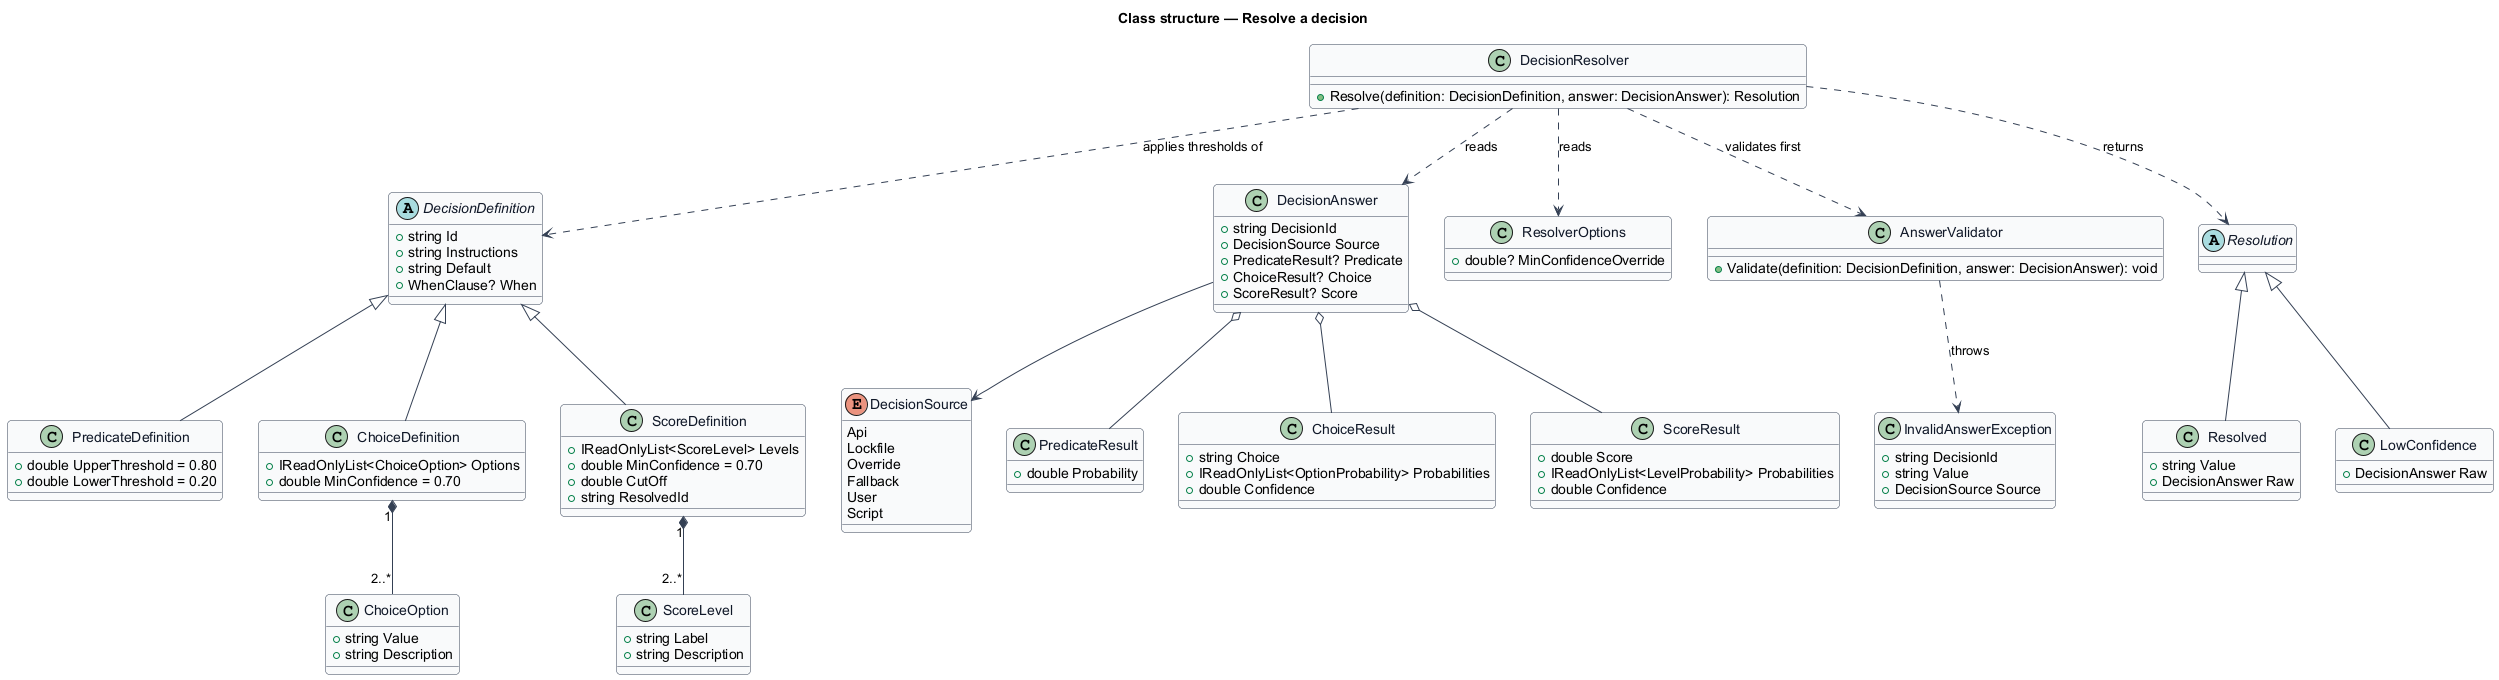

The diagram above was rendered by PlantUML. Its source (embedded in the PNG):
@startuml
' --- shared skin header ---
skinparam backgroundColor #FFFFFF
skinparam shadowing false
skinparam roundcorner 8
skinparam defaultFontName Arial
skinparam ArrowColor #344054
skinparam class {
  BorderColor #344054
  FontColor #101828
  BackgroundColor #F9FAFB
}
' --------------------------
title Class structure — Resolve a decision

abstract class DecisionDefinition {
  +string Id
  +string Instructions
  +string Default
  +WhenClause? When
}

class PredicateDefinition {
  +double UpperThreshold = 0.80
  +double LowerThreshold = 0.20
}

class ChoiceDefinition {
  +IReadOnlyList<ChoiceOption> Options
  +double MinConfidence = 0.70
}

class ScoreDefinition {
  +IReadOnlyList<ScoreLevel> Levels
  +double MinConfidence = 0.70
  +double CutOff
  +string ResolvedId
}

class ChoiceOption {
  +string Value
  +string Description
}

class ScoreLevel {
  +string Label
  +string Description
}

enum DecisionSource {
  Api
  Lockfile
  Override
  Fallback
  User
  Script
}

class DecisionAnswer {
  +string DecisionId
  +DecisionSource Source
  +PredicateResult? Predicate
  +ChoiceResult? Choice
  +ScoreResult? Score
}

class PredicateResult {
  +double Probability
}

class ChoiceResult {
  +string Choice
  +IReadOnlyList<OptionProbability> Probabilities
  +double Confidence
}

class ScoreResult {
  +double Score
  +IReadOnlyList<LevelProbability> Probabilities
  +double Confidence
}

class ResolverOptions {
  +double? MinConfidenceOverride
}

class AnswerValidator {
  +Validate(definition: DecisionDefinition, answer: DecisionAnswer): void
}

class InvalidAnswerException {
  +string DecisionId
  +string Value
  +DecisionSource Source
}

class DecisionResolver {
  +Resolve(definition: DecisionDefinition, answer: DecisionAnswer): Resolution
}

abstract class Resolution
class Resolved {
  +string Value
  +DecisionAnswer Raw
}
class LowConfidence {
  +DecisionAnswer Raw
}

DecisionDefinition <|-- PredicateDefinition
DecisionDefinition <|-- ChoiceDefinition
DecisionDefinition <|-- ScoreDefinition
ChoiceDefinition "1" *-- "2..*" ChoiceOption
ScoreDefinition "1" *-- "2..*" ScoreLevel
DecisionAnswer --> DecisionSource
DecisionAnswer o-- PredicateResult
DecisionAnswer o-- ChoiceResult
DecisionAnswer o-- ScoreResult
Resolution <|-- Resolved
Resolution <|-- LowConfidence
DecisionResolver ..> AnswerValidator : validates first
DecisionResolver ..> ResolverOptions : reads
DecisionResolver ..> DecisionDefinition : applies thresholds of
DecisionResolver ..> DecisionAnswer : reads
DecisionResolver ..> Resolution : returns
AnswerValidator ..> InvalidAnswerException : throws
@enduml